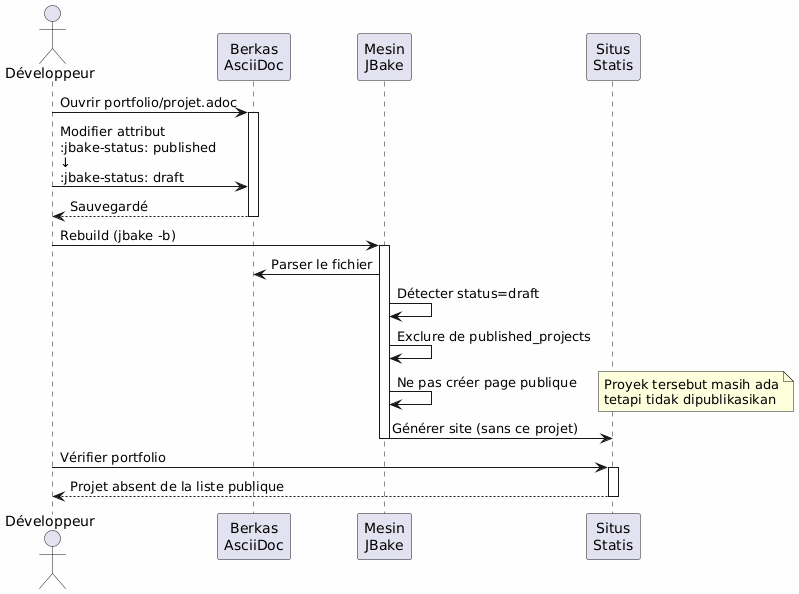

The diagram above was rendered by PlantUML. Its source (embedded in the PNG):
@startuml
skinparam backgroundColor #FEFEFE
actor Développeur as dev
participant "Berkas\nAsciiDoc" as file
participant "Mesin\nJBake" as jbake
participant "Situs\nStatis" as site

dev -> file : Ouvrir portfolio/projet.adoc
activate file

dev -> file : Modifier attribut\n:jbake-status: published\n↓\n:jbake-status: draft

file --> dev : Sauvegardé
deactivate file

dev -> jbake : Rebuild (jbake -b)
activate jbake
jbake -> file : Parser le fichier
jbake -> jbake : Détecter status=draft
jbake -> jbake : Exclure de published_projects
jbake -> jbake : Ne pas créer page publique
note right
Proyek tersebut masih ada
tetapi tidak dipublikasikan
end note
jbake -> site : Générer site (sans ce projet)
deactivate jbake

dev -> site : Vérifier portfolio
activate site
site --> dev : Projet absent de la liste publique
deactivate site
@enduml